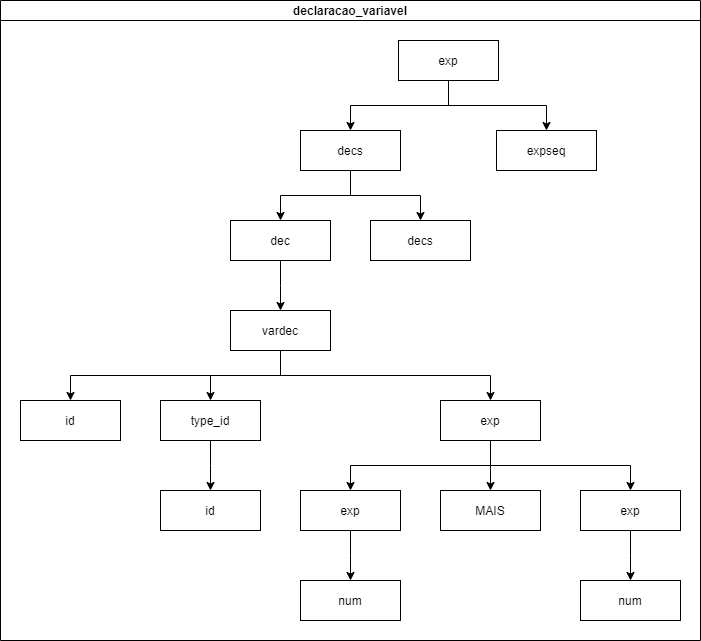

The diagram above was exported from draw.io. Its source (the exported page's mxGraphModel, read from the mxfile embedded in the PNG):
<mxGraphModel dx="610" dy="478" grid="1" gridSize="10" guides="1" tooltips="1" connect="1" arrows="1" fold="1" page="1" pageScale="1" pageWidth="827" pageHeight="1169" math="0" shadow="0">
  <root>
    <mxCell id="0" />
    <mxCell id="1" parent="0" />
    <mxCell id="Kql43Tw5-UKxQPyILksl-1" value="declaracao_variavel" style="swimlane;startSize=20;horizontal=1;childLayout=treeLayout;horizontalTree=0;resizable=0;containerType=tree;" parent="1" vertex="1">
      <mxGeometry x="270" y="110" width="700" height="640" as="geometry" />
    </mxCell>
    <mxCell id="Kql43Tw5-UKxQPyILksl-2" value="exp" style="whiteSpace=wrap;html=1;" parent="Kql43Tw5-UKxQPyILksl-1" vertex="1">
      <mxGeometry x="398" y="40" width="100" height="40" as="geometry" />
    </mxCell>
    <mxCell id="Kql43Tw5-UKxQPyILksl-5" value="dec" style="whiteSpace=wrap;html=1;" parent="Kql43Tw5-UKxQPyILksl-1" vertex="1">
      <mxGeometry x="230" y="220" width="100" height="40" as="geometry" />
    </mxCell>
    <mxCell id="Kql43Tw5-UKxQPyILksl-6" value="" style="edgeStyle=elbowEdgeStyle;elbow=vertical;html=1;rounded=0;" parent="Kql43Tw5-UKxQPyILksl-1" source="Kql43Tw5-UKxQPyILksl-2" target="Kql43Tw5-UKxQPyILksl-18" edge="1">
      <mxGeometry relative="1" as="geometry" />
    </mxCell>
    <mxCell id="Kql43Tw5-UKxQPyILksl-7" value="" style="edgeStyle=elbowEdgeStyle;elbow=vertical;html=1;rounded=0;" parent="Kql43Tw5-UKxQPyILksl-1" source="Kql43Tw5-UKxQPyILksl-5" target="Kql43Tw5-UKxQPyILksl-8" edge="1">
      <mxGeometry relative="1" as="geometry">
        <mxPoint x="-852" y="260" as="sourcePoint" />
      </mxGeometry>
    </mxCell>
    <mxCell id="Kql43Tw5-UKxQPyILksl-8" value="vardec" style="whiteSpace=wrap;html=1;" parent="Kql43Tw5-UKxQPyILksl-1" vertex="1">
      <mxGeometry x="230" y="310" width="100" height="40" as="geometry" />
    </mxCell>
    <mxCell id="Kql43Tw5-UKxQPyILksl-17" value="" style="edgeStyle=elbowEdgeStyle;elbow=vertical;html=1;rounded=0;" parent="Kql43Tw5-UKxQPyILksl-1" source="Kql43Tw5-UKxQPyILksl-18" target="Kql43Tw5-UKxQPyILksl-5" edge="1">
      <mxGeometry relative="1" as="geometry">
        <mxPoint x="-852" y="210" as="sourcePoint" />
      </mxGeometry>
    </mxCell>
    <mxCell id="Kql43Tw5-UKxQPyILksl-18" value="decs" style="whiteSpace=wrap;html=1;" parent="Kql43Tw5-UKxQPyILksl-1" vertex="1">
      <mxGeometry x="300" y="130" width="100" height="40" as="geometry" />
    </mxCell>
    <mxCell id="Kql43Tw5-UKxQPyILksl-19" value="" style="edgeStyle=elbowEdgeStyle;elbow=vertical;html=1;rounded=0;" parent="Kql43Tw5-UKxQPyILksl-1" source="Kql43Tw5-UKxQPyILksl-18" target="Kql43Tw5-UKxQPyILksl-20" edge="1">
      <mxGeometry relative="1" as="geometry">
        <mxPoint x="-782" y="280" as="sourcePoint" />
      </mxGeometry>
    </mxCell>
    <mxCell id="Kql43Tw5-UKxQPyILksl-20" value="decs" style="whiteSpace=wrap;html=1;" parent="Kql43Tw5-UKxQPyILksl-1" vertex="1">
      <mxGeometry x="370" y="220" width="100" height="40" as="geometry" />
    </mxCell>
    <mxCell id="Kql43Tw5-UKxQPyILksl-21" value="" style="edgeStyle=orthogonalEdgeStyle;rounded=0;orthogonalLoop=1;jettySize=auto;html=1;" parent="Kql43Tw5-UKxQPyILksl-1" source="Kql43Tw5-UKxQPyILksl-2" target="Kql43Tw5-UKxQPyILksl-22" edge="1">
      <mxGeometry relative="1" as="geometry" />
    </mxCell>
    <mxCell id="Kql43Tw5-UKxQPyILksl-22" value="expseq" style="whiteSpace=wrap;html=1;" parent="Kql43Tw5-UKxQPyILksl-1" vertex="1">
      <mxGeometry x="496" y="130" width="100" height="40" as="geometry" />
    </mxCell>
    <mxCell id="Kql43Tw5-UKxQPyILksl-23" value="" style="edgeStyle=elbowEdgeStyle;elbow=vertical;html=1;rounded=0;" parent="Kql43Tw5-UKxQPyILksl-1" source="Kql43Tw5-UKxQPyILksl-8" target="Kql43Tw5-UKxQPyILksl-24" edge="1">
      <mxGeometry relative="1" as="geometry">
        <mxPoint x="-747" y="390" as="sourcePoint" />
      </mxGeometry>
    </mxCell>
    <mxCell id="Kql43Tw5-UKxQPyILksl-24" value="id" style="whiteSpace=wrap;html=1;" parent="Kql43Tw5-UKxQPyILksl-1" vertex="1">
      <mxGeometry x="20" y="400" width="100" height="40" as="geometry" />
    </mxCell>
    <mxCell id="Kql43Tw5-UKxQPyILksl-25" value="" style="edgeStyle=elbowEdgeStyle;elbow=vertical;html=1;rounded=0;" parent="Kql43Tw5-UKxQPyILksl-1" source="Kql43Tw5-UKxQPyILksl-8" target="Kql43Tw5-UKxQPyILksl-26" edge="1">
      <mxGeometry relative="1" as="geometry">
        <mxPoint x="-747" y="390" as="sourcePoint" />
      </mxGeometry>
    </mxCell>
    <mxCell id="Kql43Tw5-UKxQPyILksl-26" value="type_id" style="whiteSpace=wrap;html=1;" parent="Kql43Tw5-UKxQPyILksl-1" vertex="1">
      <mxGeometry x="160" y="400" width="100" height="40" as="geometry" />
    </mxCell>
    <mxCell id="Kql43Tw5-UKxQPyILksl-27" value="" style="edgeStyle=elbowEdgeStyle;elbow=vertical;html=1;rounded=0;" parent="Kql43Tw5-UKxQPyILksl-1" source="Kql43Tw5-UKxQPyILksl-8" target="Kql43Tw5-UKxQPyILksl-28" edge="1">
      <mxGeometry relative="1" as="geometry">
        <mxPoint x="-509" y="390" as="sourcePoint" />
      </mxGeometry>
    </mxCell>
    <mxCell id="Kql43Tw5-UKxQPyILksl-28" value="exp" style="whiteSpace=wrap;html=1;" parent="Kql43Tw5-UKxQPyILksl-1" vertex="1">
      <mxGeometry x="440" y="400" width="100" height="40" as="geometry" />
    </mxCell>
    <mxCell id="Kql43Tw5-UKxQPyILksl-29" value="" style="edgeStyle=elbowEdgeStyle;elbow=vertical;html=1;rounded=0;" parent="Kql43Tw5-UKxQPyILksl-1" source="Kql43Tw5-UKxQPyILksl-28" target="Kql43Tw5-UKxQPyILksl-30" edge="1">
      <mxGeometry relative="1" as="geometry">
        <mxPoint x="-201" y="480" as="sourcePoint" />
      </mxGeometry>
    </mxCell>
    <mxCell id="Kql43Tw5-UKxQPyILksl-30" value="exp" style="whiteSpace=wrap;html=1;" parent="Kql43Tw5-UKxQPyILksl-1" vertex="1">
      <mxGeometry x="300" y="490" width="100" height="40" as="geometry" />
    </mxCell>
    <mxCell id="Kql43Tw5-UKxQPyILksl-31" value="" style="edgeStyle=elbowEdgeStyle;elbow=vertical;html=1;rounded=0;" parent="Kql43Tw5-UKxQPyILksl-1" source="Kql43Tw5-UKxQPyILksl-26" target="Kql43Tw5-UKxQPyILksl-32" edge="1">
      <mxGeometry relative="1" as="geometry">
        <mxPoint x="-201" y="480" as="sourcePoint" />
      </mxGeometry>
    </mxCell>
    <mxCell id="Kql43Tw5-UKxQPyILksl-32" value="id" style="whiteSpace=wrap;html=1;" parent="Kql43Tw5-UKxQPyILksl-1" vertex="1">
      <mxGeometry x="160" y="490" width="100" height="40" as="geometry" />
    </mxCell>
    <mxCell id="Kql43Tw5-UKxQPyILksl-35" value="" style="edgeStyle=elbowEdgeStyle;elbow=vertical;html=1;rounded=0;" parent="Kql43Tw5-UKxQPyILksl-1" source="Kql43Tw5-UKxQPyILksl-28" target="Kql43Tw5-UKxQPyILksl-36" edge="1">
      <mxGeometry relative="1" as="geometry">
        <mxPoint x="-291" y="490" as="sourcePoint" />
      </mxGeometry>
    </mxCell>
    <mxCell id="Kql43Tw5-UKxQPyILksl-36" value="MAIS" style="whiteSpace=wrap;html=1;" parent="Kql43Tw5-UKxQPyILksl-1" vertex="1">
      <mxGeometry x="440" y="490" width="100" height="40" as="geometry" />
    </mxCell>
    <mxCell id="Kql43Tw5-UKxQPyILksl-37" value="" style="edgeStyle=elbowEdgeStyle;elbow=vertical;html=1;rounded=0;" parent="Kql43Tw5-UKxQPyILksl-1" source="Kql43Tw5-UKxQPyILksl-28" target="Kql43Tw5-UKxQPyILksl-38" edge="1">
      <mxGeometry relative="1" as="geometry">
        <mxPoint x="52" y="490" as="sourcePoint" />
      </mxGeometry>
    </mxCell>
    <mxCell id="Kql43Tw5-UKxQPyILksl-38" value="exp" style="whiteSpace=wrap;html=1;" parent="Kql43Tw5-UKxQPyILksl-1" vertex="1">
      <mxGeometry x="580" y="490" width="100" height="40" as="geometry" />
    </mxCell>
    <mxCell id="Kql43Tw5-UKxQPyILksl-39" value="" style="edgeStyle=elbowEdgeStyle;elbow=vertical;html=1;rounded=0;" parent="Kql43Tw5-UKxQPyILksl-1" source="Kql43Tw5-UKxQPyILksl-30" target="Kql43Tw5-UKxQPyILksl-40" edge="1">
      <mxGeometry relative="1" as="geometry">
        <mxPoint x="640" y="580" as="sourcePoint" />
      </mxGeometry>
    </mxCell>
    <mxCell id="Kql43Tw5-UKxQPyILksl-40" value="num" style="whiteSpace=wrap;html=1;" parent="Kql43Tw5-UKxQPyILksl-1" vertex="1">
      <mxGeometry x="300" y="580" width="100" height="40" as="geometry" />
    </mxCell>
    <mxCell id="Kql43Tw5-UKxQPyILksl-41" value="" style="edgeStyle=elbowEdgeStyle;elbow=vertical;html=1;rounded=0;" parent="Kql43Tw5-UKxQPyILksl-1" source="Kql43Tw5-UKxQPyILksl-38" target="Kql43Tw5-UKxQPyILksl-42" edge="1">
      <mxGeometry relative="1" as="geometry">
        <mxPoint x="640" y="580" as="sourcePoint" />
      </mxGeometry>
    </mxCell>
    <mxCell id="Kql43Tw5-UKxQPyILksl-42" value="num" style="whiteSpace=wrap;html=1;" parent="Kql43Tw5-UKxQPyILksl-1" vertex="1">
      <mxGeometry x="580" y="580" width="100" height="40" as="geometry" />
    </mxCell>
  </root>
</mxGraphModel>